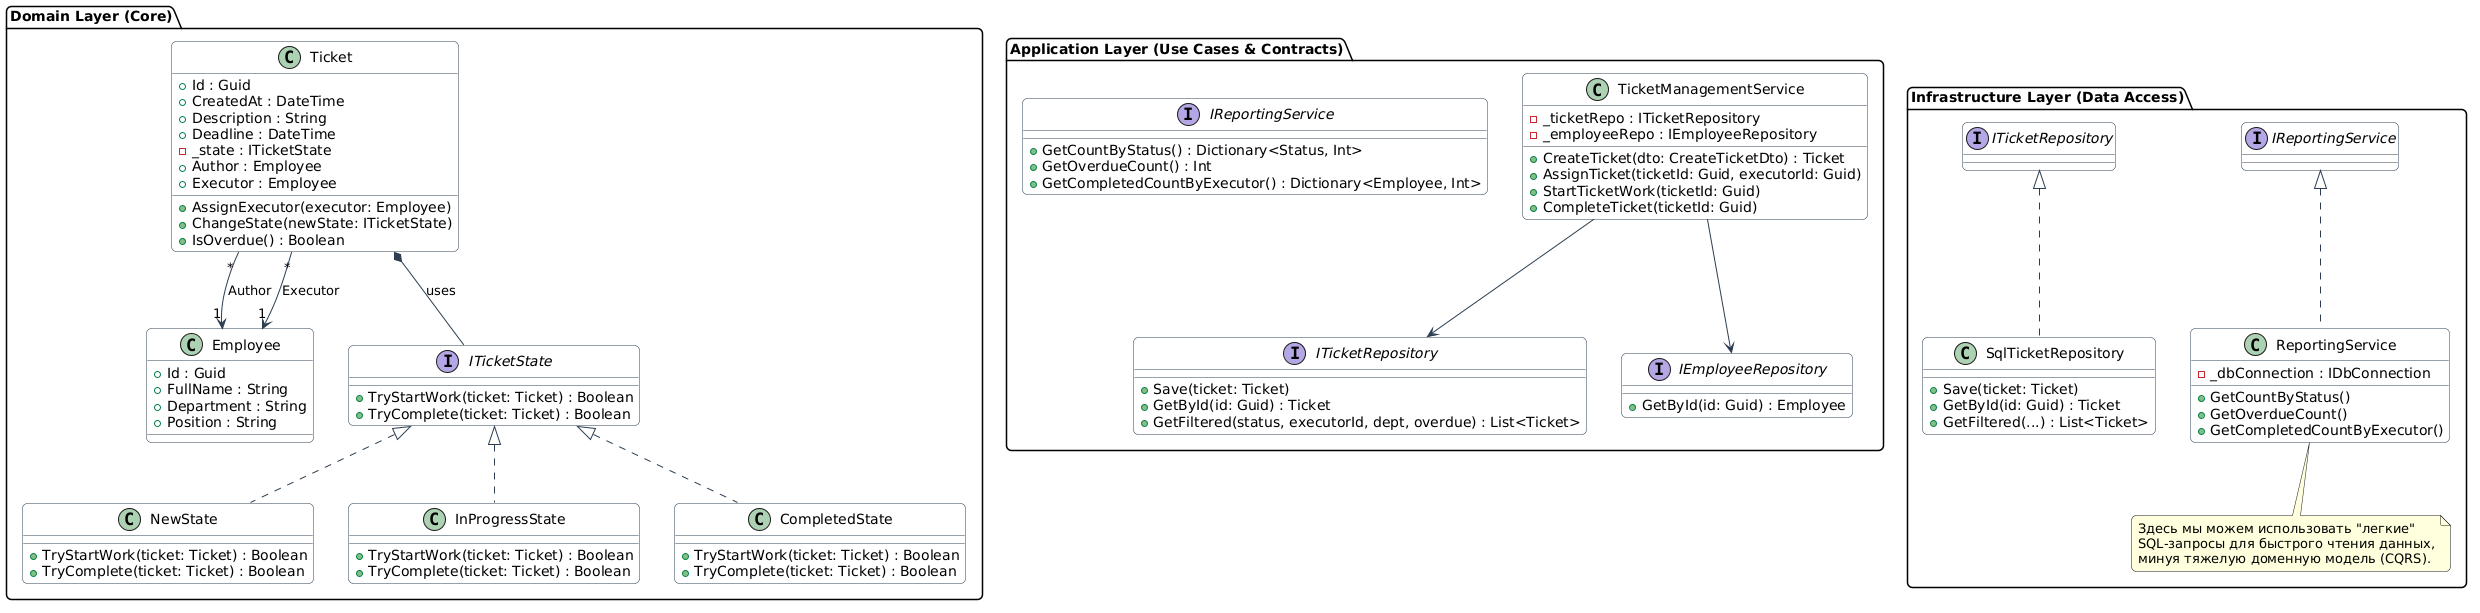

The diagram above was rendered by PlantUML. Its source (embedded in the PNG):
@startuml
skinparam roundcorner 10
skinparam class {
    BackgroundColor White
    ArrowColor #2c3e50
    BorderColor #2c3e50
}

package "Domain Layer (Core)" {
    
    class Employee {
        + Id : Guid
        + FullName : String
        + Department : String
        + Position : String
    }

    class Ticket {
        + Id : Guid
        + CreatedAt : DateTime
        + Description : String
        + Deadline : DateTime
        - _state : ITicketState
        + Author : Employee
        + Executor : Employee
        
        + AssignExecutor(executor: Employee)
        + ChangeState(newState: ITicketState)
        + IsOverdue() : Boolean
    }

    interface ITicketState {
        + TryStartWork(ticket: Ticket) : Boolean
        + TryComplete(ticket: Ticket) : Boolean
    }

    class NewState implements ITicketState {
        + TryStartWork(ticket: Ticket) : Boolean
        + TryComplete(ticket: Ticket) : Boolean
    }

    class InProgressState implements ITicketState {
        + TryStartWork(ticket: Ticket) : Boolean
        + TryComplete(ticket: Ticket) : Boolean
    }

    class CompletedState implements ITicketState {
        + TryStartWork(ticket: Ticket) : Boolean
        + TryComplete(ticket: Ticket) : Boolean
    }

    Ticket "*" --> "1" Employee : Author
    Ticket "*" --> "1" Employee : Executor
    Ticket *-- ITicketState : uses
}

package "Application Layer (Use Cases & Contracts)" {
    
    interface ITicketRepository {
        + Save(ticket: Ticket)
        + GetById(id: Guid) : Ticket
        + GetFiltered(status, executorId, dept, overdue) : List<Ticket>
    }

    interface IEmployeeRepository {
        + GetById(id: Guid) : Employee
    }

    interface IReportingService {
        + GetCountByStatus() : Dictionary<Status, Int>
        + GetOverdueCount() : Int
        + GetCompletedCountByExecutor() : Dictionary<Employee, Int>
    }

    class TicketManagementService {
        - _ticketRepo : ITicketRepository
        - _employeeRepo : IEmployeeRepository
        
        + CreateTicket(dto: CreateTicketDto) : Ticket
        + AssignTicket(ticketId: Guid, executorId: Guid)
        + StartTicketWork(ticketId: Guid)
        + CompleteTicket(ticketId: Guid)
    }

    TicketManagementService --> ITicketRepository
    TicketManagementService --> IEmployeeRepository
}

package "Infrastructure Layer (Data Access)" {
    
    class SqlTicketRepository implements ITicketRepository {
        + Save(ticket: Ticket)
        + GetById(id: Guid) : Ticket
        + GetFiltered(...) : List<Ticket>
    }

    class ReportingService implements IReportingService {
        - _dbConnection : IDbConnection
        + GetCountByStatus()
        + GetOverdueCount()
        + GetCompletedCountByExecutor()
    }
    
    note bottom of ReportingService
      Здесь мы можем использовать "легкие" 
      SQL-запросы для быстрого чтения данных,
      минуя тяжелую доменную модель (CQRS).
    end note
}
@enduml